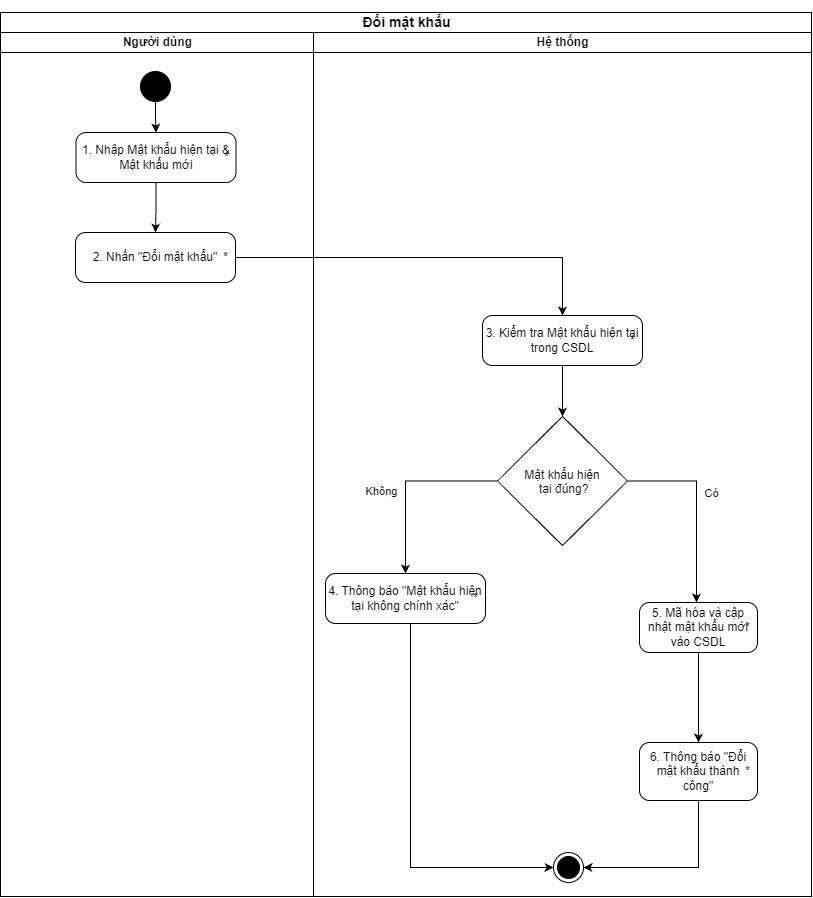

The diagram above was exported from draw.io. Its source (the exported page's mxGraphModel, read from the mxfile embedded in the PNG):
<mxGraphModel dx="2928" dy="1111" grid="1" gridSize="10" guides="1" tooltips="1" connect="1" arrows="1" fold="1" page="1" pageScale="1" pageWidth="850" pageHeight="1100" math="0" shadow="0">
  <root>
    <mxCell id="0" />
    <mxCell id="1" parent="0" />
    <mxCell id="eEzkVcq-T-stj9oehBUq-1" parent="1" style="swimlane;childLayout=stackLayout;resizeParent=1;resizeParentMax=0;startSize=20;html=1;" value="&lt;h3&gt;Đổi mật khẩu&lt;/h3&gt;&lt;span&gt;&lt;sup class=&quot;superscript&quot;&gt;&lt;/sup&gt;&lt;/span&gt;" vertex="1">
      <mxGeometry height="884" width="811" x="-270" y="280" as="geometry">
        <mxRectangle height="26" width="59" x="78" y="197" as="alternateBounds" />
      </mxGeometry>
    </mxCell>
    <mxCell id="eEzkVcq-T-stj9oehBUq-2" parent="eEzkVcq-T-stj9oehBUq-1" style="swimlane;startSize=20;html=1;" value="Người dùng" vertex="1">
      <mxGeometry height="864" width="313" y="20" as="geometry" />
    </mxCell>
    <mxCell id="eEzkVcq-T-stj9oehBUq-3" parent="eEzkVcq-T-stj9oehBUq-2" style="ellipse;fillColor=strokeColor;html=1;" value="" vertex="1">
      <mxGeometry height="30" width="30" x="140" y="39" as="geometry" />
    </mxCell>
    <mxCell id="eEzkVcq-T-stj9oehBUq-4" parent="eEzkVcq-T-stj9oehBUq-2" style="html=1;dashed=0;rounded=1;absoluteArcSize=1;arcSize=20;verticalAlign=middle;align=center;whiteSpace=wrap;" value="1.&amp;nbsp;Nhập Mật khẩu hiện tại &amp;amp; Mật khẩu mới" vertex="1">
      <mxGeometry height="50" width="160" x="75.5" y="100" as="geometry" />
    </mxCell>
    <mxCell id="eEzkVcq-T-stj9oehBUq-5" parent="eEzkVcq-T-stj9oehBUq-4" style="text;resizeWidth=0;resizeHeight=0;points=[];part=1;verticalAlign=middle;align=center;html=1;" value="*" vertex="1">
      <mxGeometry height="20" relative="1" width="20" x="1" y="0.5" as="geometry">
        <mxPoint x="-20" y="-10" as="offset" />
      </mxGeometry>
    </mxCell>
    <mxCell id="eEzkVcq-T-stj9oehBUq-6" edge="1" parent="eEzkVcq-T-stj9oehBUq-2" source="eEzkVcq-T-stj9oehBUq-3" style="endArrow=classic;html=1;rounded=0;edgeStyle=orthogonalEdgeStyle;" target="eEzkVcq-T-stj9oehBUq-4" value="">
      <mxGeometry height="50" relative="1" width="50" as="geometry">
        <mxPoint x="511" y="424" as="sourcePoint" />
        <mxPoint x="155" y="116" as="targetPoint" />
      </mxGeometry>
    </mxCell>
    <mxCell id="eEzkVcq-T-stj9oehBUq-31" parent="eEzkVcq-T-stj9oehBUq-2" style="html=1;dashed=0;rounded=1;absoluteArcSize=1;arcSize=20;verticalAlign=middle;align=center;whiteSpace=wrap;" value="2.&amp;nbsp;Nhấn &quot;Đổi mật khẩu&quot;" vertex="1">
      <mxGeometry height="50" width="160" x="75" y="200" as="geometry" />
    </mxCell>
    <mxCell id="eEzkVcq-T-stj9oehBUq-32" parent="eEzkVcq-T-stj9oehBUq-31" style="text;resizeWidth=0;resizeHeight=0;points=[];part=1;verticalAlign=middle;align=center;html=1;" value="*" vertex="1">
      <mxGeometry height="20" relative="1" width="20" x="1" y="0.5" as="geometry">
        <mxPoint x="-20" y="-10" as="offset" />
      </mxGeometry>
    </mxCell>
    <mxCell id="eEzkVcq-T-stj9oehBUq-33" edge="1" parent="eEzkVcq-T-stj9oehBUq-2" source="eEzkVcq-T-stj9oehBUq-4" style="endArrow=classic;html=1;rounded=0;edgeStyle=orthogonalEdgeStyle;" target="eEzkVcq-T-stj9oehBUq-31" value="">
      <mxGeometry height="50" relative="1" width="50" as="geometry">
        <mxPoint x="494" y="566" as="sourcePoint" />
        <mxPoint x="155" y="180" as="targetPoint" />
      </mxGeometry>
    </mxCell>
    <mxCell id="eEzkVcq-T-stj9oehBUq-12" parent="eEzkVcq-T-stj9oehBUq-1" style="swimlane;startSize=20;html=1;" value="Hệ thống" vertex="1">
      <mxGeometry height="864" width="498" x="313" y="20" as="geometry" />
    </mxCell>
    <mxCell id="eEzkVcq-T-stj9oehBUq-13" parent="eEzkVcq-T-stj9oehBUq-12" style="html=1;dashed=0;rounded=1;absoluteArcSize=1;arcSize=20;verticalAlign=middle;align=center;whiteSpace=wrap;" value="4.&amp;nbsp;Thông báo &quot;Mật khẩu hiện tại không chính xác&quot;" vertex="1">
      <mxGeometry height="50" width="160" x="12" y="541" as="geometry" />
    </mxCell>
    <mxCell id="eEzkVcq-T-stj9oehBUq-14" parent="eEzkVcq-T-stj9oehBUq-13" style="text;resizeWidth=0;resizeHeight=0;points=[];part=1;verticalAlign=middle;align=center;html=1;" value="*" vertex="1">
      <mxGeometry height="20" relative="1" width="20" x="1" y="0.5" as="geometry">
        <mxPoint x="-20" y="-10" as="offset" />
      </mxGeometry>
    </mxCell>
    <mxCell id="eEzkVcq-T-stj9oehBUq-15" parent="eEzkVcq-T-stj9oehBUq-12" style="rhombus;" value="Mật khẩu hiện&#10; tại đúng?" vertex="1">
      <mxGeometry height="129" width="130" x="184" y="384" as="geometry" />
    </mxCell>
    <mxCell id="eEzkVcq-T-stj9oehBUq-16" parent="eEzkVcq-T-stj9oehBUq-12" style="ellipse;html=1;shape=endState;fillColor=strokeColor;" value="" vertex="1">
      <mxGeometry height="30" width="30" x="240" y="820" as="geometry" />
    </mxCell>
    <mxCell id="eEzkVcq-T-stj9oehBUq-17" edge="1" parent="eEzkVcq-T-stj9oehBUq-12" source="eEzkVcq-T-stj9oehBUq-15" style="endArrow=classic;html=1;rounded=0;edgeStyle=orthogonalEdgeStyle;" target="eEzkVcq-T-stj9oehBUq-13" value="">
      <mxGeometry height="50" relative="1" width="50" as="geometry">
        <mxPoint x="402" y="540" as="sourcePoint" />
        <mxPoint x="403" y="571" as="targetPoint" />
      </mxGeometry>
    </mxCell>
    <mxCell id="eEzkVcq-T-stj9oehBUq-18" connectable="0" parent="eEzkVcq-T-stj9oehBUq-17" style="edgeLabel;html=1;align=center;verticalAlign=middle;resizable=0;points=[];" value="Không" vertex="1">
      <mxGeometry relative="1" x="0.2824" y="-2" as="geometry">
        <mxPoint x="-23" y="-16" as="offset" />
      </mxGeometry>
    </mxCell>
    <mxCell id="eEzkVcq-T-stj9oehBUq-19" parent="eEzkVcq-T-stj9oehBUq-12" style="html=1;dashed=0;rounded=1;absoluteArcSize=1;arcSize=20;verticalAlign=middle;align=center;whiteSpace=wrap;" value="5.&amp;nbsp;Mã hóa và cập nhật mật khẩu mới vào CSDL" vertex="1">
      <mxGeometry height="50" width="118" x="326" y="570" as="geometry" />
    </mxCell>
    <mxCell id="eEzkVcq-T-stj9oehBUq-20" parent="eEzkVcq-T-stj9oehBUq-19" style="text;resizeWidth=0;resizeHeight=0;points=[];part=1;verticalAlign=middle;align=center;html=1;" value="*" vertex="1">
      <mxGeometry height="20" relative="1" width="20" x="1" y="0.5" as="geometry">
        <mxPoint x="-20" y="-10" as="offset" />
      </mxGeometry>
    </mxCell>
    <mxCell id="eEzkVcq-T-stj9oehBUq-21" parent="eEzkVcq-T-stj9oehBUq-12" style="html=1;dashed=0;rounded=1;absoluteArcSize=1;arcSize=20;verticalAlign=middle;align=center;whiteSpace=wrap;" value="6.&amp;nbsp;Thông báo &quot;Đổi mật khẩu thành công&quot;" vertex="1">
      <mxGeometry height="58" width="118" x="326" y="710" as="geometry" />
    </mxCell>
    <mxCell id="eEzkVcq-T-stj9oehBUq-22" parent="eEzkVcq-T-stj9oehBUq-21" style="text;resizeWidth=0;resizeHeight=0;points=[];part=1;verticalAlign=middle;align=center;html=1;" value="*" vertex="1">
      <mxGeometry height="20" relative="1" width="20" x="1" y="0.5" as="geometry">
        <mxPoint x="-20" y="-10" as="offset" />
      </mxGeometry>
    </mxCell>
    <mxCell id="eEzkVcq-T-stj9oehBUq-23" edge="1" parent="eEzkVcq-T-stj9oehBUq-12" source="eEzkVcq-T-stj9oehBUq-19" style="endArrow=classic;html=1;rounded=0;edgeStyle=orthogonalEdgeStyle;" target="eEzkVcq-T-stj9oehBUq-21" value="">
      <mxGeometry height="50" relative="1" width="50" as="geometry">
        <mxPoint x="276" y="653" as="sourcePoint" />
        <mxPoint x="276" y="694" as="targetPoint" />
      </mxGeometry>
    </mxCell>
    <mxCell id="eEzkVcq-T-stj9oehBUq-24" edge="1" parent="eEzkVcq-T-stj9oehBUq-12" source="eEzkVcq-T-stj9oehBUq-21" style="endArrow=classic;html=1;rounded=0;edgeStyle=orthogonalEdgeStyle;" target="eEzkVcq-T-stj9oehBUq-16" value="">
      <mxGeometry height="50" relative="1" width="50" as="geometry">
        <Array as="points">
          <mxPoint x="385" y="835" />
        </Array>
        <mxPoint x="289" y="713" as="sourcePoint" />
        <mxPoint x="368" y="730" as="targetPoint" />
      </mxGeometry>
    </mxCell>
    <mxCell id="eEzkVcq-T-stj9oehBUq-25" parent="eEzkVcq-T-stj9oehBUq-12" style="html=1;dashed=0;rounded=1;absoluteArcSize=1;arcSize=20;verticalAlign=middle;align=center;whiteSpace=wrap;" value="3.&amp;nbsp;Kiểm tra Mật khẩu hiện tại trong CSDL" vertex="1">
      <mxGeometry height="50" width="160" x="169" y="283" as="geometry" />
    </mxCell>
    <mxCell id="eEzkVcq-T-stj9oehBUq-26" parent="eEzkVcq-T-stj9oehBUq-25" style="text;resizeWidth=0;resizeHeight=0;points=[];part=1;verticalAlign=middle;align=center;html=1;" value="*" vertex="1">
      <mxGeometry height="20" relative="1" width="20" x="1" y="0.5" as="geometry">
        <mxPoint x="-20" y="-10" as="offset" />
      </mxGeometry>
    </mxCell>
    <mxCell id="eEzkVcq-T-stj9oehBUq-27" edge="1" parent="eEzkVcq-T-stj9oehBUq-12" source="eEzkVcq-T-stj9oehBUq-25" style="endArrow=classic;html=1;rounded=0;edgeStyle=orthogonalEdgeStyle;" target="eEzkVcq-T-stj9oehBUq-15" value="">
      <mxGeometry height="50" relative="1" width="50" as="geometry">
        <mxPoint x="417" y="310" as="sourcePoint" />
        <mxPoint x="417" y="340" as="targetPoint" />
      </mxGeometry>
    </mxCell>
    <mxCell id="eEzkVcq-T-stj9oehBUq-28" edge="1" parent="eEzkVcq-T-stj9oehBUq-12" source="eEzkVcq-T-stj9oehBUq-13" style="endArrow=classic;html=1;rounded=0;edgeStyle=orthogonalEdgeStyle;" target="eEzkVcq-T-stj9oehBUq-16" value="">
      <mxGeometry height="50" relative="1" width="50" as="geometry">
        <Array as="points">
          <mxPoint x="97" y="835" />
        </Array>
        <mxPoint x="18" y="440" as="sourcePoint" />
        <mxPoint x="92" y="560" as="targetPoint" />
      </mxGeometry>
    </mxCell>
    <mxCell id="eEzkVcq-T-stj9oehBUq-29" edge="1" parent="eEzkVcq-T-stj9oehBUq-12" source="eEzkVcq-T-stj9oehBUq-15" style="endArrow=classic;html=1;rounded=0;edgeStyle=orthogonalEdgeStyle;" target="eEzkVcq-T-stj9oehBUq-19" value="">
      <mxGeometry height="50" relative="1" width="50" as="geometry">
        <Array as="points">
          <mxPoint x="383" y="448.5" />
        </Array>
        <mxPoint x="387" y="390.48" as="sourcePoint" />
        <mxPoint x="383" y="410" as="targetPoint" />
      </mxGeometry>
    </mxCell>
    <mxCell id="eEzkVcq-T-stj9oehBUq-30" connectable="0" parent="eEzkVcq-T-stj9oehBUq-29" style="edgeLabel;html=1;align=center;verticalAlign=middle;resizable=0;points=[];" value="Có" vertex="1">
      <mxGeometry relative="1" x="0.2824" y="-2" as="geometry">
        <mxPoint x="16" y="-41" as="offset" />
      </mxGeometry>
    </mxCell>
    <mxCell id="eEzkVcq-T-stj9oehBUq-34" edge="1" parent="eEzkVcq-T-stj9oehBUq-1" source="eEzkVcq-T-stj9oehBUq-31" style="endArrow=classic;html=1;rounded=0;edgeStyle=orthogonalEdgeStyle;" target="eEzkVcq-T-stj9oehBUq-25" value="">
      <mxGeometry height="50" relative="1" width="50" as="geometry">
        <mxPoint x="236.5" y="328" as="sourcePoint" />
        <mxPoint x="483" y="205" as="targetPoint" />
      </mxGeometry>
    </mxCell>
  </root>
</mxGraphModel>